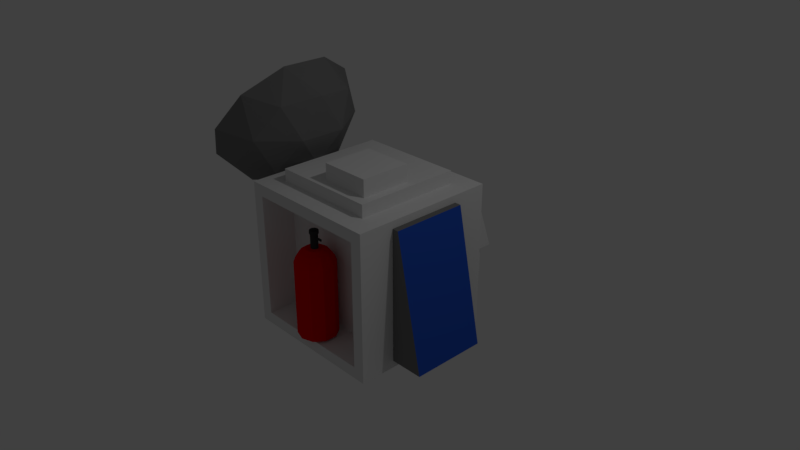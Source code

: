 # Source: Satallite.blend  (saved by Blender 2.79.0; exported with 4.5.12 LTS)
import bpy
from mathutils import Matrix  # noqa: F401  (used for matrix-valued properties, if any)

bpy.ops.wm.read_factory_settings(use_empty=True)
scene = bpy.context.scene
scene.name = 'Scene'

# ---- collections
col_collection_1 = bpy.data.collections.new('Collection 1'); scene.collection.children.link(col_collection_1)

# ---- materials (node trees are filled in below, after node groups)
mat_material_004 = bpy.data.materials.new('Material.004')
mat_material_004.alpha_threshold = 0.0
mat_material_004.use_transparent_shadow = False
mat_material_004.diffuse_color = (0.8, 0.0, 0.002879, 1.0)
mat_material_004.roughness = 0.5
mat_material_005 = bpy.data.materials.new('Material.005')
mat_material_005.alpha_threshold = 0.0
mat_material_005.use_transparent_shadow = False
mat_material_005.diffuse_color = (0.04445, 0.04445, 0.04445, 1.0)
mat_material_005.roughness = 0.5
mat_material = bpy.data.materials.new('Material')
mat_material.alpha_threshold = 0.0
mat_material.use_transparent_shadow = False
mat_material.roughness = 0.5
mat_material.line_color = (0.0, 0.0, 0.0, 1.0)
mat_material_002 = bpy.data.materials.new('Material.002')
mat_material_002.alpha_threshold = 0.0
mat_material_002.use_transparent_shadow = False
mat_material_002.diffuse_color = (0.196, 0.196, 0.196, 1.0)
mat_material_002.roughness = 0.5
mat_material_001 = bpy.data.materials.new('Material.001')
mat_material_001.alpha_threshold = 0.0
mat_material_001.use_transparent_shadow = False
mat_material_001.diffuse_color = (0.02469, 0.09807, 0.5815, 1.0)
mat_material_001.roughness = 0.5
mat_material_003 = bpy.data.materials.new('Material.003')
mat_material_003.alpha_threshold = 0.0
mat_material_003.use_transparent_shadow = False
mat_material_003.diffuse_color = (0.8, 0.0006146, 0.0, 1.0)
mat_material_003.roughness = 0.5

# ---- material node trees

# ---- world
world_world = bpy.data.worlds.new('World'); scene.world = world_world
world_world.color = (0.05088, 0.05088, 0.05088)
world_world.use_sun_shadow = False
world_world.sun_shadow_jitter_overblur = 0.0
world_world.cycles.sampling_method = 'MANUAL'

# ---- cameras
cam_camera = bpy.data.cameras.new('Camera')
cam_camera.clip_end = 100.0
cam_camera.lens = 35.0
cam_camera.sensor_width = 32.0
cam_camera.sensor_height = 18.0
cam_camera.ortho_scale = 7.314
cam_camera.dof.focus_distance = 0.0
cam_camera.dof.aperture_fstop = 128.0

# ---- lights
light_lamp = bpy.data.lights.new('Lamp', 'POINT')
light_lamp.transmission_factor = 0.0
light_lamp.cutoff_distance = 30.0
light_lamp.energy = 100.0
light_lamp.shadow_buffer_clip_start = 1.001
light_lamp.shadow_soft_size = 0.1
light_lamp.shadow_maximum_resolution = 0.006
light_lamp.use_absolute_resolution = True

# ---- meshes
me_cylinder = bpy.data.meshes.new('Cylinder')
me_cylinder.from_pydata([(0.00292, 0.2646, -0.6361), (0.00292, 0.2646, 0.3747), (0.1584, 0.2141, -0.6361), (0.1584, 0.2141, 0.3747), (0.2546, 0.08176, -0.6361), (0.2546, 0.08176, 0.3747), (0.2546, -0.08176, -0.6361), (0.2546, -0.08176, 0.3747), (0.1584, -0.2141, -0.6361), (0.1584, -0.2141, 0.3747), (0.00292, -0.2646, -0.6361), (0.00292, -0.2646, 0.3747), (-0.1526, -0.2141, -0.6361), (-0.1526, -0.2141, 0.3747), (-0.2487, -0.08176, -0.6361), (-0.2487, -0.08176, 0.3747), (-0.2487, 0.08176, -0.6361), (-0.2487, 0.08176, 0.3747), (-0.1526, 0.2141, -0.6361), (-0.1526, 0.2141, 0.3747), (0.00292, 0.2419, 0.4429), (0.1451, 0.1957, 0.4429), (0.2329, 0.07474, 0.4429), (0.2329, -0.07474, 0.4429), (0.1451, -0.1957, 0.4429), (0.00292, -0.2419, 0.4429), (-0.1392, -0.1957, 0.4429), (-0.2271, -0.07474, 0.4429), (-0.2271, 0.07474, 0.4429), (-0.1392, 0.1957, 0.4429), (0.00292, 0.1945, 0.5046), (0.1172, 0.1573, 0.5046), (0.1879, 0.06009, 0.5046), (0.1879, -0.06009, 0.5046), (0.1172, -0.1573, 0.5046), (0.00292, -0.1945, 0.5046), (-0.1114, -0.1573, 0.5046), (-0.182, -0.06009, 0.5046), (-0.182, 0.06009, 0.5046), (-0.1114, 0.1573, 0.5046), (0.00292, 0.1202, 0.5568), (0.07359, 0.09727, 0.5568), (0.1173, 0.03716, 0.5568), (0.1173, -0.03716, 0.5568), (0.07359, -0.09727, 0.5568), (0.00292, -0.1202, 0.5568), (-0.06775, -0.09727, 0.5568), (-0.1114, -0.03716, 0.5568), (-0.1114, 0.03716, 0.5568), (-0.06775, 0.09727, 0.5568), (0.00292, 0.0493, 0.5568), (0.0319, 0.03988, 0.5568), (0.04981, 0.01523, 0.5568), (0.04981, -0.01523, 0.5568), (0.0319, -0.03988, 0.5568), (0.00292, -0.0493, 0.5568), (-0.02606, -0.03988, 0.5568), (-0.04397, -0.01523, 0.5568), (-0.04397, 0.01523, 0.5568), (-0.02606, 0.03988, 0.5568), (0.00292, 0.0493, 0.743), (0.0319, 0.03988, 0.743), (0.04981, 0.01523, 0.743), (0.04981, -0.01523, 0.743), (0.0319, -0.03988, 0.743), (0.00292, -0.0493, 0.743), (-0.02606, -0.03988, 0.743), (-0.04397, -0.01523, 0.743), (-0.04397, 0.01523, 0.743), (-0.02606, 0.03988, 0.743), (0.00292, 0.05975, 0.7492), (0.03804, 0.04834, 0.7492), (0.05975, 0.01847, 0.7492), (0.05975, -0.01847, 0.7492), (0.03804, -0.04834, 0.7492), (0.00292, -0.05975, 0.7492), (-0.0322, -0.04834, 0.7492), (-0.05391, -0.01847, 0.7492), (-0.05391, 0.01847, 0.7492), (-0.0322, 0.04834, 0.7492), (0.00292, 0.05975, 0.7963), (0.03804, 0.04834, 0.7963), (0.05975, 0.01847, 0.7963), (0.05975, -0.01847, 0.7963), (0.03804, -0.04834, 0.7963), (0.00292, -0.05975, 0.7963), (-0.0322, -0.04834, 0.7963), (-0.05391, -0.01847, 0.7963), (-0.05391, 0.01847, 0.7963), (-0.0322, 0.04834, 0.7963), (0.04981, -0.00757, 0.6881), (0.04981, 0.00757, 0.6881), (0.04981, -0.00757, 0.7145), (0.04981, 0.00757, 0.7145), (0.1395, -0.00757, 0.6881), (0.1395, 0.00757, 0.6881), (0.1395, -0.00757, 0.7145), (0.1395, 0.00757, 0.7145)], [], [(0, 1, 3, 2), (2, 3, 5, 4), (4, 5, 7, 6), (6, 7, 9, 8), (8, 9, 11, 10), (10, 11, 13, 12), (12, 13, 15, 14), (14, 15, 17, 16), (11, 9, 24, 25), (16, 17, 19, 18), (18, 19, 1, 0), (0, 2, 4, 6, 8, 10, 12, 14, 16, 18), (22, 21, 31, 32), (9, 7, 23, 24), (3, 1, 20, 21), (7, 5, 22, 23), (5, 3, 21, 22), (1, 19, 29, 20), (19, 17, 28, 29), (17, 15, 27, 28), (15, 13, 26, 27), (13, 11, 25, 26), (39, 38, 48, 49), (29, 28, 38, 39), (26, 25, 35, 36), (23, 22, 32, 33), (20, 29, 39, 30), (27, 26, 36, 37), (24, 23, 33, 34), (21, 20, 30, 31), (28, 27, 37, 38), (25, 24, 34, 35), (46, 45, 55, 56), (36, 35, 45, 46), (33, 32, 42, 43), (30, 39, 49, 40), (37, 36, 46, 47), (34, 33, 43, 44), (31, 30, 40, 41), (38, 37, 47, 48), (35, 34, 44, 45), (32, 31, 41, 42), (53, 52, 91, 90), (43, 42, 52, 53), (40, 49, 59, 50), (47, 46, 56, 57), (44, 43, 53, 54), (41, 40, 50, 51), (48, 47, 57, 58), (45, 44, 54, 55), (42, 41, 51, 52), (49, 48, 58, 59), (67, 66, 76, 77), (50, 59, 69, 60), (57, 56, 66, 67), (54, 53, 63, 64), (51, 50, 60, 61), (58, 57, 67, 68), (55, 54, 64, 65), (52, 51, 61, 62), (59, 58, 68, 69), (56, 55, 65, 66), (74, 73, 83, 84), (64, 63, 73, 74), (61, 60, 70, 71), (68, 67, 77, 78), (65, 64, 74, 75), (62, 61, 71, 72), (69, 68, 78, 79), (66, 65, 75, 76), (63, 62, 72, 73), (60, 69, 79, 70), (81, 80, 89, 88, 87, 86, 85, 84, 83, 82), (71, 70, 80, 81), (78, 77, 87, 88), (75, 74, 84, 85), (72, 71, 81, 82), (79, 78, 88, 89), (76, 75, 85, 86), (73, 72, 82, 83), (70, 79, 89, 80), (77, 76, 86, 87), (93, 92, 96, 97), (62, 63, 92, 93), (63, 53, 90, 92), (52, 62, 93, 91), (94, 95, 97, 96), (91, 93, 97, 95), (90, 91, 95, 94), (92, 90, 94, 96)])
me_cylinder.polygons.foreach_set('material_index', [0, 0, 0, 0, 0, 0, 0, 0, 0, 0, 0, 0, 0, 0, 0, 0, 0, 0, 0, 0, 0, 0, 0, 0, 0, 0, 0, 0, 0, 0, 0, 0, 0, 0, 0, 0, 0, 0, 0, 0, 0, 0, 1, 0, 0, 0, 0, 0, 0, 0, 0, 0, 1, 1, 1, 1, 1, 1, 1, 1, 1, 1, 1, 1, 1, 1, 1, 1, 1, 1, 1, 1, 1, 1, 1, 1, 1, 1, 1, 1, 1, 1, 1, 1, 1, 1, 1, 1, 1, 1])
me_cylinder.materials.append(mat_material_004)
me_cylinder.materials.append(mat_material_005)
me_cylinder.use_remesh_preserve_volume = False
me_cylinder.use_remesh_preserve_attributes = False
me_cylinder.use_mirror_vertex_groups = False
me_cylinder.update()
me_cube = bpy.data.meshes.new('Cube')
me_cube.from_pydata([(1.0, 1.0, -1.0), (1.0, -1.0, -1.0), (-1.0, -1.0, -1.0), (-1.0, 1.0, -1.0), (1.0, 1.0, 1.0), (1.0, -1.0, 1.0), (-1.0, -1.0, 1.0), (-1.0, 1.0, 1.0), (-1.58, -0.8506, 1.025), (-0.9932, -0.5257, 1.834), (-0.9932, 0.5257, 1.834), (-1.58, 0.8506, 1.025), (-1.943, 1.604e-08, 0.5243), (-1.828, -0.02053, 1.511), (-2.299, -0.309, 0.7126), (-2.299, 0.309, 0.7126), (-1.741, -1.0, 1.482), (-2.086, -0.809, 1.007), (-1.183, -0.309, 2.252), (-1.396, -0.809, 1.958), (-1.396, 0.809, 1.958), (-1.183, 0.309, 2.252), (-2.086, 0.809, 1.007), (-1.741, 1.0, 1.482), (-1.765, -0.5, 0.6501), (-1.207, -0.809, 1.42), (-0.8619, 1.604e-08, 1.896), (-1.207, 0.809, 1.42), (-1.765, 0.5, 0.6501), (-1.775, -6.681e-07, 1.536), (-1.785, -0.02246, 1.523), (-1.8, -0.01388, 1.502), (-1.8, 0.01388, 1.502), (-1.785, 0.02245, 1.523), (-1.584, -0.8792, 1.016), (-0.9776, -0.5434, 1.853), (-0.9776, 0.5434, 1.853), (-1.584, 0.8792, 1.016), (-1.959, 1.585e-08, 0.499), (-1.004, 1.585e-08, 0.9481), (-2.327, -0.3194, 0.6936), (-2.327, 0.3194, 0.6936), (-1.75, -1.034, 1.489), (-2.107, -0.8361, 0.9975), (-1.173, -0.3194, 2.285), (-1.394, -0.8361, 1.981), (-1.394, 0.8361, 1.981), (-1.173, 0.3194, 2.285), (-2.107, 0.8361, 0.9975), (-1.75, 1.034, 1.489), (-1.776, -0.5168, 0.629), (-1.199, -0.8361, 1.425), (-0.8419, 1.585e-08, 1.916), (-1.199, 0.8361, 1.425), (-1.776, 0.5168, 0.629), (-1.214, -0.5168, 0.893), (-1.435, 1.585e-08, 0.5891), (-0.8575, -0.3194, 1.385), (-0.8575, 0.3194, 1.385), (-1.214, 0.5168, 0.893), (-1.036, 0.01388, 0.9477), (-1.036, -0.01388, 0.9477), (-1.021, -0.02246, 0.9691), (-1.011, 1.698e-08, 0.9823), (-1.021, 0.02246, 0.9691), (-1.213, -0.4947, 0.9187), (-1.228, -0.4861, 0.8974), (-1.235, -0.5, 0.8995), (-1.232, -0.5096, 0.9088), (-1.222, -0.5073, 0.9176), (-1.43, -0.01388, 0.6196), (-1.43, 0.01388, 0.6196), (-1.443, 0.01174, 0.6124), (-1.449, 1.604e-08, 0.6091), (-1.443, -0.01174, 0.6124), (-0.8771, -0.2919, 1.381), (-0.8867, -0.3143, 1.368), (-0.8848, -0.3208, 1.382), (-0.8803, -0.3149, 1.394), (-0.8767, -0.3018, 1.393), (-0.8867, 0.3143, 1.368), (-0.8771, 0.2919, 1.381), (-0.8767, 0.3018, 1.393), (-0.8803, 0.3149, 1.394), (-0.8848, 0.3208, 1.382), (-1.228, 0.4861, 0.8974), (-1.213, 0.4947, 0.9187), (-1.222, 0.5073, 0.9176), (-1.232, 0.5096, 0.9088), (-1.235, 0.5, 0.8995), (-1.806, -0.03323, 1.543), (-1.828, 0.02053, 1.511), (-1.806, 0.03322, 1.543), (-1.791, -6.683e-07, 1.562), (-1.856, -0.02053, 1.531), (-1.833, -0.03323, 1.563), (-1.819, -6.68e-07, 1.582), (-1.833, 0.03322, 1.563), (-1.856, 0.02053, 1.531), (-1.865, 0.008637, 1.557), (-1.865, -0.008638, 1.557), (-1.855, 0.01397, 1.571), (-1.849, -6.685e-07, 1.579), (-1.855, -0.01398, 1.571), (0.628, 1.0, -0.628), (-0.628, 1.0, -0.628), (0.628, 1.0, 0.628), (-0.628, 1.0, 0.628), (0.628, 1.273, -0.628), (-0.628, 1.273, -0.628), (0.628, 1.273, 0.628), (-0.628, 1.273, 0.628), (0.628, 1.273, -0.2061), (-0.628, 1.273, -0.2061), (0.628, 1.33, 0.628), (-0.628, 1.33, 0.628), (0.628, 1.626, -0.2061), (-0.628, 1.626, -0.2061), (0.5547, 1.348, 0.5793), (-0.5547, 1.348, 0.5793), (0.5547, 1.609, -0.1574), (-0.5547, 1.609, -0.1574), (0.5547, 1.295, 0.5607), (-0.5547, 1.295, 0.5607), (0.5547, 1.556, -0.176), (-0.5547, 1.556, -0.176), (0.5641, 1.273, -0.6065), (-0.5641, 1.273, -0.6065), (0.5641, 1.273, -0.2275), (-0.5641, 1.273, -0.2275), (0.5641, 1.513, -0.6065), (-0.5641, 1.513, -0.6065), (0.5641, 1.513, -0.2275), (-0.5641, 1.513, -0.2275), (1.0, 0.5136, -0.9004), (1.0, -0.5136, -0.9004), (1.0, 0.5136, 0.9004), (1.0, -0.5136, 0.9004), (1.458, 0.5136, -0.9004), (1.458, -0.5136, -0.9004), (1.086, 0.5136, 0.9004), (1.086, -0.5136, 0.9004), (0.8418, -1.0, -0.8418), (-0.8418, -1.0, -0.8418), (0.8418, -1.0, 0.8418), (-0.8418, -1.0, 0.8418), (0.8418, -0.5368, -0.8418), (-0.8418, -0.5368, -0.8418), (0.8418, -0.5368, 0.8418), (-0.8418, -0.5368, 0.8418), (-1.0, -0.5949, -0.8267), (-1.0, 0.5949, -0.8267), (-1.0, -0.5949, 0.363), (-1.0, 0.5949, 0.363), (-1.419, -0.5949, -0.8267), (-1.419, 0.5949, -0.8267), (-1.419, -0.5949, 0.363), (-1.419, 0.5949, 0.363), (0.7199, 0.7199, 1.0), (0.7199, -0.7199, 1.0), (-0.7199, 0.7199, 1.0), (-0.7199, -0.7199, 1.0), (0.7199, 0.7199, 1.173), (0.7199, -0.7199, 1.173), (-0.7199, 0.7199, 1.173), (-0.7199, -0.7199, 1.173), (0.6016, 0.08791, 1.173), (0.6016, -0.5893, 1.173), (-0.07558, 0.08791, 1.173), (-0.07558, -0.5893, 1.173), (0.6016, 0.08791, 1.405), (0.6016, -0.5893, 1.405), (-0.07558, 0.08791, 1.405), (-0.07558, -0.5893, 1.405)], [], [(0, 1, 2, 3), (7, 6, 161, 160), (5, 1, 135, 137), (6, 2, 143, 145), (2, 6, 152, 150), (4, 0, 104, 106), (24, 74, 73, 12), (27, 84, 83, 10), (28, 89, 88, 11), (31, 30, 90, 13), (26, 79, 78, 9), (25, 69, 68, 8), (12, 73, 72, 28), (11, 88, 87, 27), (71, 60, 85), (10, 83, 82, 26), (87, 86, 80, 84, 27), (86, 64, 80), (9, 78, 77, 25), (82, 81, 75, 79, 26), (81, 63, 75), (67, 66, 70, 74, 24), (77, 76, 65, 69, 25), (76, 62, 65), (8, 68, 67, 24), (72, 71, 85, 89, 28), (15, 12, 28), (15, 28, 22), (22, 28, 11), (23, 11, 27), (23, 27, 20), (20, 27, 10), (21, 10, 26), (21, 26, 18), (18, 26, 9), (19, 9, 25), (19, 25, 16), (16, 25, 8), (17, 8, 24), (17, 24, 14), (14, 24, 12), (22, 11, 23), (20, 10, 21), (18, 9, 19), (16, 8, 17), (14, 12, 15), (34, 50, 55), (35, 51, 57), (36, 52, 58), (37, 53, 59), (38, 54, 56), (56, 59, 39), (56, 54, 59), (54, 37, 59), (59, 58, 39), (59, 53, 58), (53, 36, 58), (58, 57, 39), (58, 52, 57), (52, 35, 57), (57, 55, 39), (57, 51, 55), (51, 34, 55), (55, 56, 39), (55, 50, 56), (50, 38, 56), (41, 54, 38), (41, 48, 54), (48, 37, 54), (49, 53, 37), (49, 46, 53), (46, 36, 53), (47, 52, 36), (47, 44, 52), (44, 35, 52), (45, 51, 35), (45, 42, 51), (42, 34, 51), (43, 50, 34), (43, 40, 50), (40, 38, 50), (48, 49, 37), (46, 47, 36), (44, 45, 35), (42, 43, 34), (40, 41, 38), (19, 16, 42, 45), (18, 19, 45, 44), (21, 18, 44, 47), (23, 20, 46, 49), (15, 22, 48, 41), (16, 17, 43, 42), (22, 23, 49, 48), (14, 15, 41, 40), (20, 21, 47, 46), (17, 14, 40, 43), (63, 64, 33, 29), (65, 66, 67, 68, 69), (70, 71, 72, 73, 74), (75, 76, 77, 78, 79), (80, 81, 82, 83, 84), (85, 86, 87, 88, 89), (70, 61, 60, 71), (61, 66, 65, 62), (62, 76, 75, 63), (63, 81, 80, 64), (64, 86, 85, 60), (66, 61, 70), (61, 62, 30, 31), (64, 60, 32, 33), (62, 63, 29, 30), (60, 61, 31, 32), (13, 90, 95, 94), (33, 32, 91, 92), (32, 31, 13, 91), (30, 29, 93, 90), (29, 33, 92, 93), (96, 97, 101, 102), (93, 92, 97, 96), (90, 93, 96, 95), (91, 13, 94, 98), (92, 91, 98, 97), (99, 100, 103, 102, 101), (97, 98, 99, 101), (95, 96, 102, 103), (98, 94, 100, 99), (94, 95, 103, 100), (105, 107, 111, 113, 109), (7, 4, 106, 107), (3, 7, 107, 105), (0, 3, 105, 104), (108, 109, 127, 126), (104, 105, 109, 108), (107, 106, 110, 111), (106, 104, 108, 112, 110), (113, 111, 115, 117), (115, 114, 118, 119), (111, 110, 114, 115), (110, 112, 116, 114), (112, 113, 117, 116), (120, 121, 125, 124), (114, 116, 120, 118), (116, 117, 121, 120), (117, 115, 119, 121), (122, 124, 125, 123), (121, 119, 123, 125), (119, 118, 122, 123), (118, 120, 124, 122), (126, 127, 131, 130), (109, 113, 129, 127), (113, 112, 128, 129), (112, 108, 126, 128), (132, 130, 131, 133), (129, 128, 132, 133), (128, 126, 130, 132), (127, 129, 133, 131), (137, 135, 139, 141), (0, 4, 136, 134), (1, 0, 134, 135), (4, 5, 137, 136), (138, 140, 141, 139), (135, 134, 138, 139), (136, 137, 141, 140), (134, 136, 140, 138), (142, 144, 148, 146), (1, 5, 144, 142), (2, 1, 142, 143), (5, 6, 145, 144), (146, 148, 149, 147), (145, 143, 147, 149), (143, 142, 146, 147), (144, 145, 149, 148), (152, 153, 157, 156), (6, 7, 153, 152), (7, 3, 151, 153), (3, 2, 150, 151), (154, 156, 157, 155), (150, 152, 156, 154), (153, 151, 155, 157), (151, 150, 154, 155), (161, 159, 163, 165), (4, 7, 160, 158), (6, 5, 159, 161), (5, 4, 158, 159), (164, 165, 169, 168), (159, 158, 162, 163), (160, 161, 165, 164), (158, 160, 164, 162), (169, 167, 171, 173), (162, 164, 168, 166), (165, 163, 167, 169), (163, 162, 166, 167), (170, 172, 173, 171), (167, 166, 170, 171), (168, 169, 173, 172), (166, 168, 172, 170)])
me_cube.polygons.foreach_set('material_index', [0, 0, 0, 0, 0, 0, 1, 1, 1, 3, 1, 1, 1, 1, 1, 1, 1, 1, 1, 1, 1, 1, 1, 1, 1, 1, 1, 1, 1, 1, 1, 1, 1, 1, 1, 1, 1, 1, 1, 1, 1, 1, 1, 1, 1, 1, 1, 1, 1, 1, 1, 1, 1, 1, 1, 1, 1, 1, 1, 1, 1, 1, 1, 1, 1, 1, 1, 1, 1, 1, 1, 1, 1, 1, 1, 1, 1, 1, 1, 1, 1, 1, 1, 1, 1, 1, 1, 1, 1, 1, 1, 1, 1, 1, 1, 1, 0, 1, 1, 1, 1, 1, 1, 1, 1, 1, 1, 1, 0, 0, 0, 0, 3, 3, 3, 3, 3, 3, 3, 3, 3, 3, 3, 3, 3, 3, 3, 0, 0, 0, 0, 0, 0, 0, 0, 0, 0, 0, 0, 0, 0, 0, 0, 0, 3, 0, 0, 0, 0, 0, 0, 0, 0, 0, 0, 0, 1, 0, 0, 0, 2, 1, 1, 1, 0, 0, 0, 0, 0, 0, 0, 0, 0, 0, 0, 0, 0, 0, 0, 0, 0, 0, 0, 0, 0, 0, 0, 0, 0, 0, 0, 0, 0, 0, 0, 0])
me_cube.materials.append(mat_material)
me_cube.materials.append(mat_material_002)
me_cube.materials.append(mat_material_001)
me_cube.materials.append(mat_material_003)
me_cube.use_remesh_preserve_volume = False
me_cube.use_remesh_preserve_attributes = False
me_cube.use_mirror_vertex_groups = False
me_cube.update()

# ---- objects
ob_cylinder = bpy.data.objects.new('Cylinder', me_cylinder)
ob_cube = bpy.data.objects.new('Cube', me_cube)
ob_lamp = bpy.data.objects.new('Lamp', light_lamp)
ob_camera = bpy.data.objects.new('Camera', cam_camera)

# ---- transforms, parenting, visibility, modifiers, constraints
ob_cylinder.location = (-0.03955, -0.8419, -0.1736)
ob_cylinder.lineart.crease_threshold = 0.0
ob_cube.location = (0.0, 0.0, 0.0)
ob_cube.lock_rotations_4d = False
ob_cube.empty_display_type = 'ARROWS'
ob_cube.lineart.crease_threshold = 0.0
ob_lamp.location = (4.076, 1.005, 5.904)
ob_lamp.rotation_euler = (0.6503, 0.05522, 1.866)
ob_lamp.lock_rotations_4d = False
ob_lamp.empty_display_type = 'ARROWS'
ob_lamp.color = (0.0, 0.0, 0.0, 0.0)
ob_lamp.lineart.crease_threshold = 0.0
ob_camera.location = (7.481, -6.508, 5.344)
ob_camera.rotation_euler = (1.109, 0.0, 0.8149)
ob_camera.lock_rotations_4d = False
ob_camera.empty_display_type = 'ARROWS'
ob_camera.color = (0.0, 0.0, 0.0, 0.0)
ob_camera.display_type = 'WIRE'
ob_camera.lineart.crease_threshold = 0.0

# ---- collection membership
col_collection_1.objects.link(ob_cylinder)
col_collection_1.objects.link(ob_cube)
col_collection_1.objects.link(ob_lamp)
col_collection_1.objects.link(ob_camera)

# ---- scene / render settings (as saved in the file)
scene.camera = ob_camera
scene.frame_start = 1; scene.frame_end = 250; scene.frame_set(1)
scene.render.engine = 'BLENDER_EEVEE_NEXT'
scene.render.resolution_percentage = 50
scene.render.dither_intensity = 0.0
scene.cycles.use_denoising = False
scene.cycles.samples = 128
scene.cycles.sampling_pattern = 'TABULATED_SOBOL'
scene.cycles.use_adaptive_sampling = False
scene.cycles.use_light_tree = False
scene.cycles.blur_glossy = 0.0
scene.cycles.sample_clamp_indirect = 0.0
scene.view_settings.view_transform = 'Standard'
bpy.context.view_layer.update()
